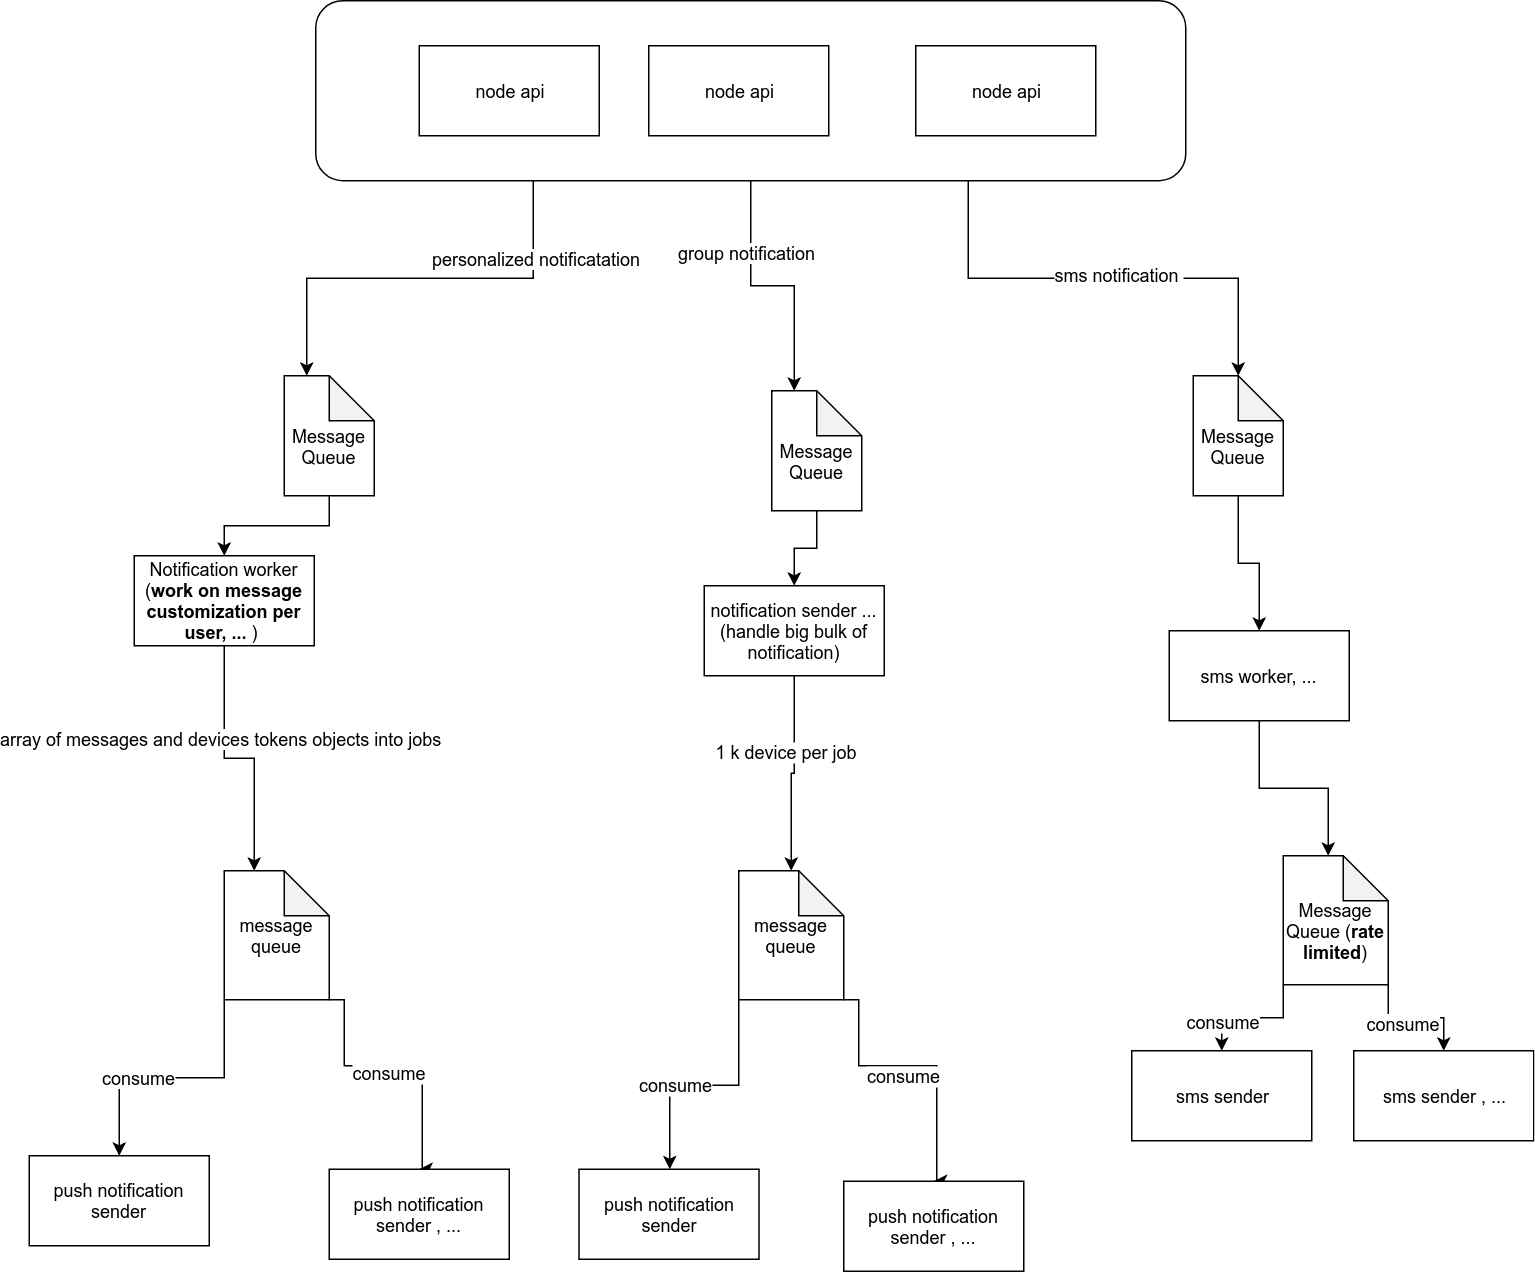

The diagram above was exported from draw.io. Its source (the exported page's mxGraphModel, read from the mxfile embedded in the PNG):
<mxGraphModel dx="840" dy="467" grid="1" gridSize="10" guides="1" tooltips="1" connect="1" arrows="1" fold="1" page="1" pageScale="1" pageWidth="1169" pageHeight="1654" math="0" shadow="0">
  <root>
    <mxCell id="0" />
    <mxCell id="1" parent="0" />
    <mxCell id="0kCLLs2lBf2ryyB8U-xY-1" value="node api&lt;br&gt;" style="rounded=0;whiteSpace=wrap;html=1;" parent="1" vertex="1">
      <mxGeometry x="502" y="70" width="120" height="60" as="geometry" />
    </mxCell>
    <mxCell id="0kCLLs2lBf2ryyB8U-xY-4" value="node api&lt;br&gt;" style="rounded=0;whiteSpace=wrap;html=1;" parent="1" vertex="1">
      <mxGeometry x="680" y="70" width="120" height="60" as="geometry" />
    </mxCell>
    <mxCell id="sjvKgnuQq08KZyfXLynl-19" style="edgeStyle=orthogonalEdgeStyle;rounded=0;orthogonalLoop=1;jettySize=auto;html=1;exitX=0.5;exitY=1;exitDx=0;exitDy=0;exitPerimeter=0;entryX=0.5;entryY=0;entryDx=0;entryDy=0;" edge="1" parent="1" source="0kCLLs2lBf2ryyB8U-xY-20" target="0kCLLs2lBf2ryyB8U-xY-28">
      <mxGeometry relative="1" as="geometry" />
    </mxCell>
    <mxCell id="0kCLLs2lBf2ryyB8U-xY-20" value="&lt;br&gt;Message Queue&lt;br&gt;" style="shape=note;whiteSpace=wrap;html=1;backgroundOutline=1;darkOpacity=0.05;" parent="1" vertex="1">
      <mxGeometry x="865" y="290" width="60" height="80" as="geometry" />
    </mxCell>
    <mxCell id="0kCLLs2lBf2ryyB8U-xY-33" style="edgeStyle=orthogonalEdgeStyle;rounded=0;orthogonalLoop=1;jettySize=auto;html=1;exitX=0.5;exitY=1;exitDx=0;exitDy=0;entryX=0;entryY=0;entryDx=30;entryDy=0;entryPerimeter=0;" parent="1" source="0kCLLs2lBf2ryyB8U-xY-28" target="0kCLLs2lBf2ryyB8U-xY-32" edge="1">
      <mxGeometry relative="1" as="geometry" />
    </mxCell>
    <mxCell id="0kCLLs2lBf2ryyB8U-xY-28" value="sms worker, ...&lt;br&gt;" style="rounded=0;whiteSpace=wrap;html=1;" parent="1" vertex="1">
      <mxGeometry x="849" y="460" width="120" height="60" as="geometry" />
    </mxCell>
    <mxCell id="DN7_z9oSJehgdIBWo06M-2" style="edgeStyle=orthogonalEdgeStyle;rounded=0;orthogonalLoop=1;jettySize=auto;html=1;exitX=0.5;exitY=1;exitDx=0;exitDy=0;entryX=0;entryY=0;entryDx=20;entryDy=0;entryPerimeter=0;" parent="1" source="0kCLLs2lBf2ryyB8U-xY-30" target="0kCLLs2lBf2ryyB8U-xY-48" edge="1">
      <mxGeometry relative="1" as="geometry" />
    </mxCell>
    <mxCell id="DN7_z9oSJehgdIBWo06M-3" value="array of messages and devices tokens objects into jobs" style="text;html=1;resizable=0;points=[];align=center;verticalAlign=middle;labelBackgroundColor=#ffffff;" parent="DN7_z9oSJehgdIBWo06M-2" vertex="1" connectable="0">
      <mxGeometry x="-0.2824" y="-3" relative="1" as="geometry">
        <mxPoint as="offset" />
      </mxGeometry>
    </mxCell>
    <mxCell id="0kCLLs2lBf2ryyB8U-xY-30" value="Notification worker (&lt;b&gt;work on message customization per user, ... &lt;/b&gt;)&amp;nbsp;&lt;br&gt;" style="rounded=0;whiteSpace=wrap;html=1;" parent="1" vertex="1">
      <mxGeometry x="159" y="410" width="120" height="60" as="geometry" />
    </mxCell>
    <mxCell id="0kCLLs2lBf2ryyB8U-xY-36" style="edgeStyle=orthogonalEdgeStyle;rounded=0;orthogonalLoop=1;jettySize=auto;html=1;exitX=1;exitY=1;exitDx=0;exitDy=0;exitPerimeter=0;entryX=0.5;entryY=0;entryDx=0;entryDy=0;" parent="1" source="0kCLLs2lBf2ryyB8U-xY-32" target="0kCLLs2lBf2ryyB8U-xY-35" edge="1">
      <mxGeometry relative="1" as="geometry" />
    </mxCell>
    <mxCell id="9PaPUNioRfTVl4hM2k5d-2" value="consume" style="text;html=1;resizable=0;points=[];align=center;verticalAlign=middle;labelBackgroundColor=#ffffff;" parent="0kCLLs2lBf2ryyB8U-xY-36" vertex="1" connectable="0">
      <mxGeometry x="-0.4407" y="10" relative="1" as="geometry">
        <mxPoint x="9" y="13" as="offset" />
      </mxGeometry>
    </mxCell>
    <mxCell id="0kCLLs2lBf2ryyB8U-xY-41" style="edgeStyle=orthogonalEdgeStyle;rounded=0;orthogonalLoop=1;jettySize=auto;html=1;exitX=0;exitY=1;exitDx=0;exitDy=0;exitPerimeter=0;entryX=0.5;entryY=0;entryDx=0;entryDy=0;" parent="1" source="0kCLLs2lBf2ryyB8U-xY-32" target="0kCLLs2lBf2ryyB8U-xY-37" edge="1">
      <mxGeometry relative="1" as="geometry" />
    </mxCell>
    <mxCell id="9PaPUNioRfTVl4hM2k5d-1" value="consume" style="text;html=1;resizable=0;points=[];align=center;verticalAlign=middle;labelBackgroundColor=#ffffff;" parent="0kCLLs2lBf2ryyB8U-xY-41" vertex="1" connectable="0">
      <mxGeometry x="0.5182" y="1" relative="1" as="geometry">
        <mxPoint as="offset" />
      </mxGeometry>
    </mxCell>
    <mxCell id="0kCLLs2lBf2ryyB8U-xY-32" value="&lt;br&gt;Message Queue (&lt;b&gt;rate limited&lt;/b&gt;)&lt;br&gt;" style="shape=note;whiteSpace=wrap;html=1;backgroundOutline=1;darkOpacity=0.05;" parent="1" vertex="1">
      <mxGeometry x="925" y="610" width="70" height="86" as="geometry" />
    </mxCell>
    <mxCell id="0kCLLs2lBf2ryyB8U-xY-35" value="sms sender , ...&lt;br&gt;" style="rounded=0;whiteSpace=wrap;html=1;" parent="1" vertex="1">
      <mxGeometry x="972" y="740" width="120" height="60" as="geometry" />
    </mxCell>
    <mxCell id="0kCLLs2lBf2ryyB8U-xY-37" value="sms sender&lt;br&gt;" style="rounded=0;whiteSpace=wrap;html=1;" parent="1" vertex="1">
      <mxGeometry x="824" y="740" width="120" height="60" as="geometry" />
    </mxCell>
    <mxCell id="0kCLLs2lBf2ryyB8U-xY-53" style="edgeStyle=orthogonalEdgeStyle;rounded=0;orthogonalLoop=1;jettySize=auto;html=1;exitX=1;exitY=1;exitDx=0;exitDy=0;exitPerimeter=0;entryX=0.5;entryY=0;entryDx=0;entryDy=0;" parent="1" source="0kCLLs2lBf2ryyB8U-xY-48" target="0kCLLs2lBf2ryyB8U-xY-51" edge="1">
      <mxGeometry relative="1" as="geometry">
        <Array as="points">
          <mxPoint x="299" y="706" />
          <mxPoint x="299" y="750" />
          <mxPoint x="351" y="750" />
        </Array>
      </mxGeometry>
    </mxCell>
    <mxCell id="9PaPUNioRfTVl4hM2k5d-3" value="consume" style="text;html=1;resizable=0;points=[];align=center;verticalAlign=middle;labelBackgroundColor=#ffffff;" parent="0kCLLs2lBf2ryyB8U-xY-53" vertex="1" connectable="0">
      <mxGeometry x="-0.5833" y="2" relative="1" as="geometry">
        <mxPoint x="28" y="21" as="offset" />
      </mxGeometry>
    </mxCell>
    <mxCell id="0kCLLs2lBf2ryyB8U-xY-54" style="edgeStyle=orthogonalEdgeStyle;rounded=0;orthogonalLoop=1;jettySize=auto;html=1;exitX=0;exitY=1;exitDx=0;exitDy=0;exitPerimeter=0;entryX=0.5;entryY=0;entryDx=0;entryDy=0;" parent="1" source="0kCLLs2lBf2ryyB8U-xY-48" target="0kCLLs2lBf2ryyB8U-xY-52" edge="1">
      <mxGeometry relative="1" as="geometry" />
    </mxCell>
    <mxCell id="9PaPUNioRfTVl4hM2k5d-4" value="consume" style="text;html=1;resizable=0;points=[];align=center;verticalAlign=middle;labelBackgroundColor=#ffffff;" parent="0kCLLs2lBf2ryyB8U-xY-54" vertex="1" connectable="0">
      <mxGeometry x="0.2473" y="-1" relative="1" as="geometry">
        <mxPoint as="offset" />
      </mxGeometry>
    </mxCell>
    <mxCell id="0kCLLs2lBf2ryyB8U-xY-48" value="message queue&lt;br&gt;" style="shape=note;whiteSpace=wrap;html=1;backgroundOutline=1;darkOpacity=0.05;" parent="1" vertex="1">
      <mxGeometry x="219" y="620" width="70" height="86" as="geometry" />
    </mxCell>
    <mxCell id="0kCLLs2lBf2ryyB8U-xY-51" value="push notification sender , ...&lt;br&gt;" style="rounded=0;whiteSpace=wrap;html=1;" parent="1" vertex="1">
      <mxGeometry x="289" y="819" width="120" height="60" as="geometry" />
    </mxCell>
    <mxCell id="0kCLLs2lBf2ryyB8U-xY-52" value="push notification sender&lt;br&gt;" style="rounded=0;whiteSpace=wrap;html=1;" parent="1" vertex="1">
      <mxGeometry x="89" y="810" width="120" height="60" as="geometry" />
    </mxCell>
    <mxCell id="sjvKgnuQq08KZyfXLynl-8" style="edgeStyle=orthogonalEdgeStyle;rounded=0;orthogonalLoop=1;jettySize=auto;html=1;exitX=0.5;exitY=1;exitDx=0;exitDy=0;entryX=0.5;entryY=0;entryDx=0;entryDy=0;entryPerimeter=0;" edge="1" parent="1" source="5xnAHW75W0sd_Hk4eHZj-2" target="sjvKgnuQq08KZyfXLynl-5">
      <mxGeometry relative="1" as="geometry" />
    </mxCell>
    <mxCell id="sjvKgnuQq08KZyfXLynl-9" value="1 k device per job&amp;nbsp;" style="text;html=1;resizable=0;points=[];align=center;verticalAlign=middle;labelBackgroundColor=#ffffff;" vertex="1" connectable="0" parent="sjvKgnuQq08KZyfXLynl-8">
      <mxGeometry x="0.0152" y="-15" relative="1" as="geometry">
        <mxPoint x="13" y="-15" as="offset" />
      </mxGeometry>
    </mxCell>
    <mxCell id="5xnAHW75W0sd_Hk4eHZj-2" value="notification sender ... (handle big bulk of notification)&lt;br&gt;" style="rounded=0;whiteSpace=wrap;html=1;" parent="1" vertex="1">
      <mxGeometry x="539" y="430" width="120" height="60" as="geometry" />
    </mxCell>
    <mxCell id="sjvKgnuQq08KZyfXLynl-1" style="edgeStyle=orthogonalEdgeStyle;rounded=0;orthogonalLoop=1;jettySize=auto;html=1;exitX=1;exitY=1;exitDx=0;exitDy=0;exitPerimeter=0;entryX=0.5;entryY=0;entryDx=0;entryDy=0;" edge="1" source="sjvKgnuQq08KZyfXLynl-5" target="sjvKgnuQq08KZyfXLynl-6" parent="1">
      <mxGeometry relative="1" as="geometry">
        <Array as="points">
          <mxPoint x="642" y="706" />
          <mxPoint x="642" y="750" />
          <mxPoint x="694" y="750" />
        </Array>
      </mxGeometry>
    </mxCell>
    <mxCell id="sjvKgnuQq08KZyfXLynl-2" value="consume" style="text;html=1;resizable=0;points=[];align=center;verticalAlign=middle;labelBackgroundColor=#ffffff;" vertex="1" connectable="0" parent="sjvKgnuQq08KZyfXLynl-1">
      <mxGeometry x="-0.5833" y="2" relative="1" as="geometry">
        <mxPoint x="28" y="21" as="offset" />
      </mxGeometry>
    </mxCell>
    <mxCell id="sjvKgnuQq08KZyfXLynl-3" style="edgeStyle=orthogonalEdgeStyle;rounded=0;orthogonalLoop=1;jettySize=auto;html=1;exitX=0;exitY=1;exitDx=0;exitDy=0;exitPerimeter=0;entryX=0.5;entryY=0;entryDx=0;entryDy=0;" edge="1" source="sjvKgnuQq08KZyfXLynl-5" target="sjvKgnuQq08KZyfXLynl-7" parent="1">
      <mxGeometry relative="1" as="geometry" />
    </mxCell>
    <mxCell id="sjvKgnuQq08KZyfXLynl-4" value="consume" style="text;html=1;resizable=0;points=[];align=center;verticalAlign=middle;labelBackgroundColor=#ffffff;" vertex="1" connectable="0" parent="sjvKgnuQq08KZyfXLynl-3">
      <mxGeometry x="0.2473" y="-1" relative="1" as="geometry">
        <mxPoint as="offset" />
      </mxGeometry>
    </mxCell>
    <mxCell id="sjvKgnuQq08KZyfXLynl-5" value="message queue&lt;br&gt;" style="shape=note;whiteSpace=wrap;html=1;backgroundOutline=1;darkOpacity=0.05;" vertex="1" parent="1">
      <mxGeometry x="562" y="620" width="70" height="86" as="geometry" />
    </mxCell>
    <mxCell id="sjvKgnuQq08KZyfXLynl-6" value="push notification sender , ...&lt;br&gt;" style="rounded=0;whiteSpace=wrap;html=1;" vertex="1" parent="1">
      <mxGeometry x="632" y="827" width="120" height="60" as="geometry" />
    </mxCell>
    <mxCell id="sjvKgnuQq08KZyfXLynl-7" value="push notification sender&lt;br&gt;" style="rounded=0;whiteSpace=wrap;html=1;" vertex="1" parent="1">
      <mxGeometry x="455.5" y="819" width="120" height="60" as="geometry" />
    </mxCell>
    <mxCell id="sjvKgnuQq08KZyfXLynl-17" style="edgeStyle=orthogonalEdgeStyle;rounded=0;orthogonalLoop=1;jettySize=auto;html=1;exitX=0.5;exitY=1;exitDx=0;exitDy=0;exitPerimeter=0;entryX=0.5;entryY=0;entryDx=0;entryDy=0;" edge="1" parent="1" source="sjvKgnuQq08KZyfXLynl-10" target="5xnAHW75W0sd_Hk4eHZj-2">
      <mxGeometry relative="1" as="geometry" />
    </mxCell>
    <mxCell id="sjvKgnuQq08KZyfXLynl-10" value="&lt;br&gt;Message Queue&lt;br&gt;" style="shape=note;whiteSpace=wrap;html=1;backgroundOutline=1;darkOpacity=0.05;" vertex="1" parent="1">
      <mxGeometry x="584" y="300" width="60" height="80" as="geometry" />
    </mxCell>
    <mxCell id="sjvKgnuQq08KZyfXLynl-16" style="edgeStyle=orthogonalEdgeStyle;rounded=0;orthogonalLoop=1;jettySize=auto;html=1;exitX=0.5;exitY=1;exitDx=0;exitDy=0;exitPerimeter=0;entryX=0.5;entryY=0;entryDx=0;entryDy=0;" edge="1" parent="1" source="sjvKgnuQq08KZyfXLynl-11" target="0kCLLs2lBf2ryyB8U-xY-30">
      <mxGeometry relative="1" as="geometry" />
    </mxCell>
    <mxCell id="sjvKgnuQq08KZyfXLynl-11" value="&lt;br&gt;Message Queue&lt;br&gt;" style="shape=note;whiteSpace=wrap;html=1;backgroundOutline=1;darkOpacity=0.05;" vertex="1" parent="1">
      <mxGeometry x="259" y="290" width="60" height="80" as="geometry" />
    </mxCell>
    <mxCell id="sjvKgnuQq08KZyfXLynl-20" value="node api&lt;br&gt;" style="rounded=0;whiteSpace=wrap;html=1;" vertex="1" parent="1">
      <mxGeometry x="349" y="70" width="120" height="60" as="geometry" />
    </mxCell>
    <mxCell id="sjvKgnuQq08KZyfXLynl-23" style="edgeStyle=orthogonalEdgeStyle;rounded=0;orthogonalLoop=1;jettySize=auto;html=1;exitX=0.75;exitY=1;exitDx=0;exitDy=0;" edge="1" parent="1" source="sjvKgnuQq08KZyfXLynl-22" target="0kCLLs2lBf2ryyB8U-xY-20">
      <mxGeometry relative="1" as="geometry" />
    </mxCell>
    <mxCell id="sjvKgnuQq08KZyfXLynl-26" value="sms notification&amp;nbsp;" style="text;html=1;resizable=0;points=[];align=center;verticalAlign=middle;labelBackgroundColor=#ffffff;" vertex="1" connectable="0" parent="sjvKgnuQq08KZyfXLynl-23">
      <mxGeometry x="0.0645" y="3" relative="1" as="geometry">
        <mxPoint as="offset" />
      </mxGeometry>
    </mxCell>
    <mxCell id="sjvKgnuQq08KZyfXLynl-24" style="edgeStyle=orthogonalEdgeStyle;rounded=0;orthogonalLoop=1;jettySize=auto;html=1;exitX=0.5;exitY=1;exitDx=0;exitDy=0;entryX=0;entryY=0;entryDx=15;entryDy=0;entryPerimeter=0;" edge="1" parent="1" source="sjvKgnuQq08KZyfXLynl-22" target="sjvKgnuQq08KZyfXLynl-10">
      <mxGeometry relative="1" as="geometry" />
    </mxCell>
    <mxCell id="sjvKgnuQq08KZyfXLynl-27" value="group notification" style="text;html=1;resizable=0;points=[];align=center;verticalAlign=middle;labelBackgroundColor=#ffffff;" vertex="1" connectable="0" parent="sjvKgnuQq08KZyfXLynl-24">
      <mxGeometry x="-0.4438" y="-3" relative="1" as="geometry">
        <mxPoint as="offset" />
      </mxGeometry>
    </mxCell>
    <mxCell id="sjvKgnuQq08KZyfXLynl-25" style="edgeStyle=orthogonalEdgeStyle;rounded=0;orthogonalLoop=1;jettySize=auto;html=1;exitX=0.25;exitY=1;exitDx=0;exitDy=0;entryX=0;entryY=0;entryDx=15;entryDy=0;entryPerimeter=0;" edge="1" parent="1" source="sjvKgnuQq08KZyfXLynl-22" target="sjvKgnuQq08KZyfXLynl-11">
      <mxGeometry relative="1" as="geometry" />
    </mxCell>
    <mxCell id="sjvKgnuQq08KZyfXLynl-28" value="personalized notificatation" style="text;html=1;resizable=0;points=[];align=center;verticalAlign=middle;labelBackgroundColor=#ffffff;" vertex="1" connectable="0" parent="sjvKgnuQq08KZyfXLynl-25">
      <mxGeometry x="-0.637" y="2" relative="1" as="geometry">
        <mxPoint as="offset" />
      </mxGeometry>
    </mxCell>
    <mxCell id="sjvKgnuQq08KZyfXLynl-22" value="" style="rounded=1;whiteSpace=wrap;html=1;fillColor=none;" vertex="1" parent="1">
      <mxGeometry x="280" y="40" width="580" height="120" as="geometry" />
    </mxCell>
  </root>
</mxGraphModel>